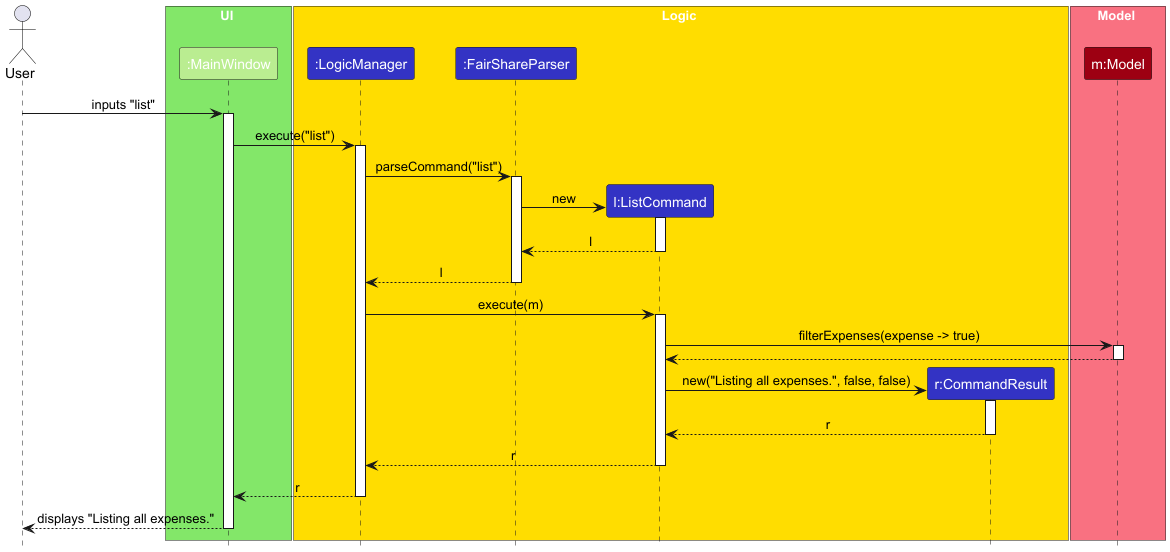

The diagram above was rendered by PlantUML. Its source (embedded in the PNG):
@startuml
!include style.puml
skinparam ArrowFontStyle plain

Actor User as user

box UI UI_COLOR_1
participant ":MainWindow" as MainWindow UI_COLOR
end box

box Logic LOGIC_COLOR_1
participant ":LogicManager" as LogicManager LOGIC_COLOR
participant ":FairShareParser" as FairShareParser LOGIC_COLOR
participant "l:ListCommand" as ListCommand LOGIC_COLOR
participant "r:CommandResult" as CommandResult LOGIC_COLOR
end box

box Model MODEL_COLOR_1
participant "m:Model" as Model MODEL_COLOR
end box

user -> MainWindow : inputs "list"
activate MainWindow

MainWindow -> LogicManager : execute("list")
activate LogicManager

LogicManager -> FairShareParser : parseCommand("list")
activate FairShareParser

create ListCommand
FairShareParser -> ListCommand : new
activate ListCommand

ListCommand --> FairShareParser : l
deactivate ListCommand

FairShareParser --> LogicManager : l
deactivate FairShareParser

LogicManager -> ListCommand : execute(m)
activate ListCommand

ListCommand -> Model : filterExpenses(expense -> true)
activate Model
Model --> ListCommand
deactivate Model

create CommandResult
ListCommand -> CommandResult : new("Listing all expenses.", false, false)
activate CommandResult
CommandResult --> ListCommand : r
deactivate CommandResult

ListCommand --> LogicManager : r
deactivate ListCommand

LogicManager --> MainWindow : r
deactivate LogicManager

MainWindow --> user : displays "Listing all expenses."
deactivate MainWindow
@enduml